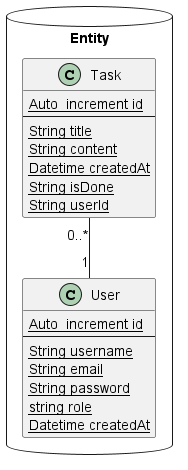

The diagram above was rendered by PlantUML. Its source (embedded in the PNG):
@startuml

package Entity <<Database>> {
    class User {
        {static} Auto_increment id
        --
        {static} String username
        {static} String email
        {static} String password
        {static} string role
        {static} Datetime createdAt
    }

    Task "0..*" -- "1" User

    class Task {
        {static} Auto_increment id
        --
        {static} String title
        {static} String content
        {static} Datetime createdAt
        {static} String isDone
        {static} String userId
    }
}

@enduml